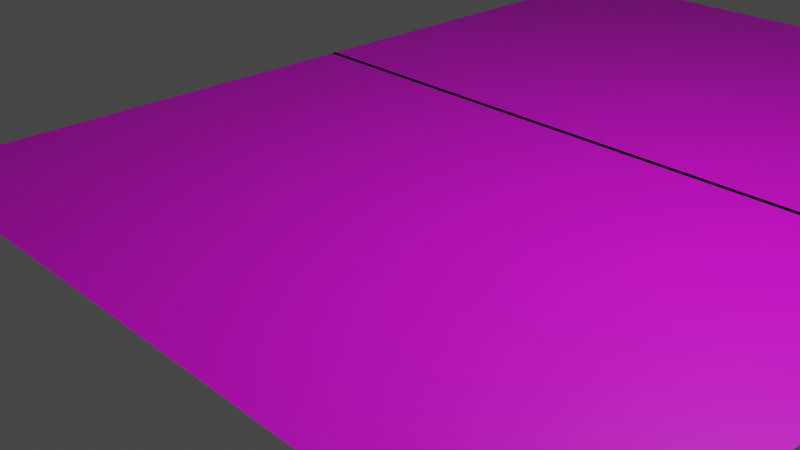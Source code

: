 # Source: NotWorkingRIght_repeatedTexture_FreeStarterContent.blend  (saved by Blender 3.3.6; exported with 4.5.12 LTS)
import bpy
from mathutils import Matrix  # noqa: F401  (used for matrix-valued properties, if any)

bpy.ops.wm.read_factory_settings(use_empty=True)
scene = bpy.context.scene
scene.name = 'Scene'

# ---- collections
col_collection = bpy.data.collections.new('Collection'); scene.collection.children.link(col_collection)

# ---- images (referenced by path relative to the original .blend; pixels are not part of the script)
import os
ASSET_DIR = os.environ.get("B2B_ASSET_DIR", "")  # directory of the original .blend (textures are referenced by path, not embedded)
HERE = os.path.dirname(os.path.abspath(__file__))  # packed textures are extracted next to this script under _unpacked/

def load_image(name, relpath, width, height, colorspace="sRGB"):
    """Load a texture the original file referenced (path relative to the .blend, or extracted next to this script)."""
    p = next((c for c in (os.path.join(HERE, relpath), os.path.join(ASSET_DIR, relpath)) if relpath and os.path.exists(c)), "")
    if p:
        img = bpy.data.images.load(p, check_existing=True)
        img.name = name
    else:  # same state as the original file: an image datablock whose file is absent (Cycles renders it pink)
        img = bpy.data.images.new(name, width, height)
        img.source = "FILE"
        img.filepath = "//" + (relpath or name)
    img.colorspace_settings.name = colorspace
    return img
img_copperrender2_jpg = load_image('copperRender2.jpg', '', 1024, 1024, 'sRGB')
img_copperrender2_jpg_001 = load_image('copperRender2.jpg.001', 'copperRender2.jpg', 1024, 1024, 'sRGB')
img_copperrender2_jpg_002 = load_image('copperRender2.jpg.002', 'copperRender2.jpg', 1024, 1024, 'sRGB')

# ---- materials (node trees are filled in below, after node groups)
mat_material_001 = bpy.data.materials.new('Material.001')
mat_material_001.use_transparent_shadow = False
mat_material_002 = bpy.data.materials.new('Material.002')
mat_material_002.use_transparent_shadow = False
mat_material_003 = bpy.data.materials.new('Material.003')
mat_material_003.use_transparent_shadow = False

# ---- material node trees
mat_material_001.use_nodes = True; mat_material_001.node_tree.nodes.clear()
_N = mat_material_001.node_tree.nodes; _L = mat_material_001.node_tree.links
n0 = _N.new('ShaderNodeOutputMaterial'); n0.name = 'Material Output'; n0.location = (339, 265)
n1 = _N.new('ShaderNodeValue'); n1.name = 'Value'; n1.location = (-515, 96)
n1.outputs[0].default_value = 1.0
n2 = _N.new('ShaderNodeBsdfPrincipled'); n2.name = 'Principled BSDF'; n2.location = (49, 265)
n2.distribution = 'GGX'
n2.subsurface_method = 'RANDOM_WALK_SKIN'
n2.inputs[3].default_value = 1.45
n2.inputs[27].default_value = (0.0, 0.0, 0.0, 1.0)
n2.inputs[28].default_value = 1.0
n3 = _N.new('ShaderNodeTexImage'); n3.name = 'Image Texture.001'; n3.location = (-242, 164)
n3.image = img_copperrender2_jpg
n4 = _N.new('ShaderNodeTexImage'); n4.name = 'Image Texture'; n4.location = (-241, 240)
n4.image = img_copperrender2_jpg
_L.new(n2.outputs[0], n0.inputs[0])
_L.new(n4.outputs[0], n2.inputs[0])
n0.is_active_output = True
mat_material_002.use_nodes = True; mat_material_002.node_tree.nodes.clear()
_N = mat_material_002.node_tree.nodes; _L = mat_material_002.node_tree.links
n0 = _N.new('ShaderNodeBsdfPrincipled'); n0.name = 'Principled BSDF'; n0.location = (10, 300)
n0.distribution = 'GGX'
n0.subsurface_method = 'RANDOM_WALK_SKIN'
n0.inputs[3].default_value = 1.45
n0.inputs[27].default_value = (0.0, 0.0, 0.0, 1.0)
n0.inputs[28].default_value = 1.0
n1 = _N.new('ShaderNodeOutputMaterial'); n1.name = 'Material Output'; n1.location = (300, 300)
n2 = _N.new('ShaderNodeTexImage'); n2.name = 'Image Texture'; n2.location = (-280, 275)
n2.image = img_copperrender2_jpg_001
_L.new(n0.outputs[0], n1.inputs[0])
_L.new(n2.outputs[0], n0.inputs[0])
n1.is_active_output = True
mat_material_003.use_nodes = True; mat_material_003.node_tree.nodes.clear()
_N = mat_material_003.node_tree.nodes; _L = mat_material_003.node_tree.links
n0 = _N.new('ShaderNodeBsdfPrincipled'); n0.name = 'Principled BSDF'; n0.location = (10, 300)
n0.distribution = 'GGX'
n0.subsurface_method = 'RANDOM_WALK_SKIN'
n0.inputs[3].default_value = 1.45
n0.inputs[27].default_value = (0.0, 0.0, 0.0, 1.0)
n0.inputs[28].default_value = 1.0
n1 = _N.new('ShaderNodeOutputMaterial'); n1.name = 'Material Output'; n1.location = (300, 300)
n2 = _N.new('ShaderNodeTexImage'); n2.name = 'Image Texture'; n2.location = (-280, 275)
n2.image = img_copperrender2_jpg_002
_L.new(n0.outputs[0], n1.inputs[0])
_L.new(n2.outputs[0], n0.inputs[0])
n1.is_active_output = True

# ---- world
world_world = bpy.data.worlds.new('World'); scene.world = world_world
world_world.use_nodes = True; world_world.node_tree.nodes.clear()
_N = world_world.node_tree.nodes; _L = world_world.node_tree.links
n0 = _N.new('ShaderNodeOutputWorld'); n0.name = 'World Output'; n0.location = (300, 300)
n1 = _N.new('ShaderNodeBackground'); n1.name = 'Background'; n1.location = (10, 300)
n1.inputs[0].default_value = (0.05088, 0.05088, 0.05088, 1.0)
_L.new(n1.outputs[0], n0.inputs[0])
n0.is_active_output = True
world_world.color = (0.05088, 0.05088, 0.05088)
world_world.use_sun_shadow = False
world_world.sun_shadow_jitter_overblur = 0.0

# ---- cameras
cam_camera = bpy.data.cameras.new('Camera')
cam_camera.clip_end = 100.0
cam_camera.ortho_scale = 7.314

# ---- lights
light_light = bpy.data.lights.new('Light', 'POINT')
light_light.transmission_factor = 0.0
light_light.energy = 1000.0
light_light.shadow_soft_size = 0.1
light_light.shadow_maximum_resolution = 0.006
light_light.use_absolute_resolution = True

# ---- meshes
me_plane = bpy.data.meshes.new('Plane')
me_plane.from_pydata([(-1.0, -1.0, 0.0), (1.0, -1.0, 0.0), (-1.0, 1.0, 0.0), (1.0, 1.0, 0.0)], [], [(0, 1, 3, 2)])
_uv = me_plane.uv_layers.new(name='UVMap')
_uv.uv.foreach_set('vector', [0.0, 0.0, 1.0, 0.0, 1.0, 1.0, 0.0, 1.0])
me_plane.materials.append(mat_material_001)
me_plane.update()
me_plane_001 = bpy.data.meshes.new('Plane.001')
me_plane_001.from_pydata([(-1.0, -1.0, 0.0), (1.0, -1.0, 0.0), (-1.0, 1.0, 0.0), (1.0, 1.0, 0.0)], [], [(0, 1, 3, 2)])
_uv = me_plane_001.uv_layers.new(name='UVMap')
_uv.uv.foreach_set('vector', [0.0, 0.0, 1.0, 0.0, 1.0, 1.0, 0.0, 1.0])
me_plane_001.materials.append(mat_material_002)
me_plane_001.update()
me_plane_002 = bpy.data.meshes.new('Plane.002')
me_plane_002.from_pydata([(-1.0, -1.0, 0.0), (1.0, -1.0, 0.0), (-1.0, 1.0, 0.0), (1.0, 1.0, 0.0)], [], [(0, 1, 3, 2)])
_uv = me_plane_002.uv_layers.new(name='UVMap')
_uv.uv.foreach_set('vector', [0.0, 0.0, 1.0, 0.0, 1.0, 1.0, 0.0, 1.0])
me_plane_002.materials.append(mat_material_003)
me_plane_002.update()

# ---- objects
ob_light = bpy.data.objects.new('Light', light_light)
ob_camera = bpy.data.objects.new('Camera', cam_camera)
ob_lifeisvaluable = bpy.data.objects.new('LifeIsValuable', me_plane)
ob_lifeisvaluable_001 = bpy.data.objects.new('LifeIsValuable.001', me_plane_001)
ob_lifeisvaluable_002 = bpy.data.objects.new('LifeIsValuable.002', me_plane_002)

# ---- transforms, parenting, visibility, modifiers, constraints
ob_light.location = (4.076, 1.005, 5.904)
ob_light.rotation_euler = (0.6503, 0.05522, 1.866)
ob_light.lock_rotations_4d = False
ob_light.empty_display_type = 'ARROWS'
ob_light.color = (0.0, 0.0, 0.0, 0.0)
ob_light.lineart.crease_threshold = 0.0
ob_camera.location = (7.359, -6.926, 4.958)
ob_camera.rotation_euler = (1.109, 0.0, 0.8149)
ob_camera.lock_rotations_4d = False
ob_camera.empty_display_type = 'ARROWS'
ob_camera.color = (0.0, 0.0, 0.0, 0.0)
ob_camera.display_type = 'WIRE'
ob_camera.lineart.crease_threshold = 0.0
ob_lifeisvaluable.location = (0.0, 0.0, 0.0)
ob_lifeisvaluable.scale = (4.645, 3.098, 2.19)
ob_lifeisvaluable_001.location = (0.0, 6.125, 0.0)
ob_lifeisvaluable_001.scale = (4.645, 3.098, 2.19)
ob_lifeisvaluable_002.location = (9.295, 6.125, 0.0)
ob_lifeisvaluable_002.scale = (4.645, 3.098, 2.19)

# ---- collection membership
col_collection.objects.link(ob_light)
col_collection.objects.link(ob_camera)
col_collection.objects.link(ob_lifeisvaluable)
col_collection.objects.link(ob_lifeisvaluable_001)
col_collection.objects.link(ob_lifeisvaluable_002)

# ---- scene / render settings (as saved in the file)
scene.camera = ob_camera
scene.frame_start = 1; scene.frame_end = 250; scene.frame_set(1)
scene.render.engine = 'BLENDER_EEVEE_NEXT'
scene.cycles.sampling_pattern = 'TABULATED_SOBOL'
scene.cycles.use_light_tree = False
scene.view_settings.view_transform = 'Filmic'
bpy.context.view_layer.update()
